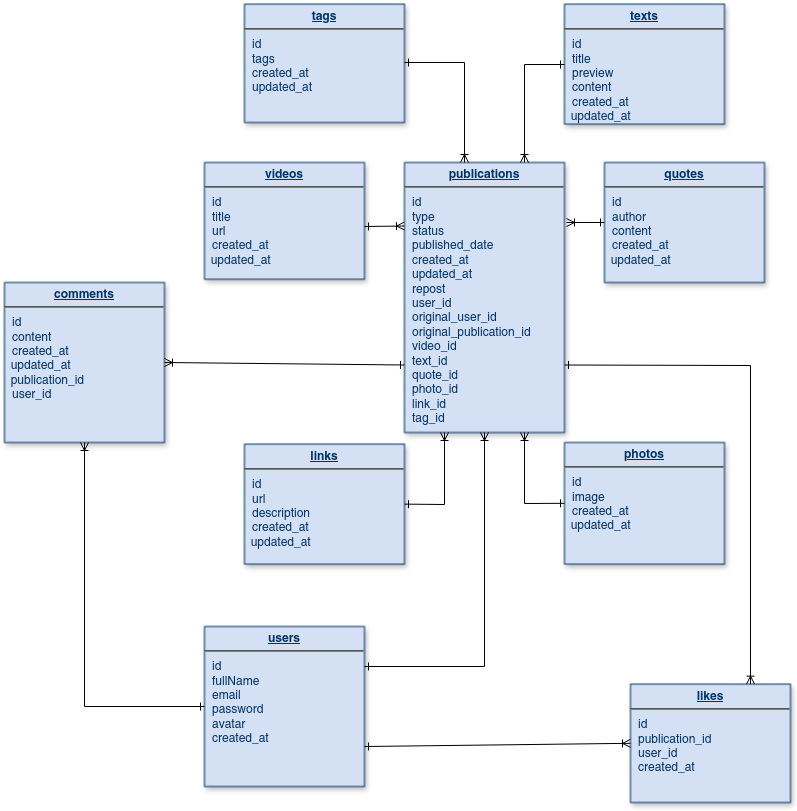

The diagram above was exported from draw.io. Its source (the exported page's mxGraphModel, read from the mxfile embedded in the PNG):
<mxGraphModel dx="1434" dy="665" grid="1" gridSize="10" guides="1" tooltips="1" connect="1" arrows="1" fold="1" page="1" pageScale="1" pageWidth="826" pageHeight="1169" background="none" math="0" shadow="0">
  <root>
    <mxCell id="0" />
    <mxCell id="1" parent="0" />
    <mxCell id="19" value="&lt;p style=&quot;margin: 0px; margin-top: 4px; text-align: center; text-decoration: underline;&quot;&gt;&lt;b&gt;comments&lt;/b&gt;&lt;/p&gt;&lt;hr&gt;&lt;p style=&quot;margin: 0px; margin-left: 8px;&quot;&gt;id&lt;br&gt;&lt;/p&gt;&lt;p style=&quot;margin: 0px; margin-left: 8px;&quot;&gt;content&lt;/p&gt;&lt;p style=&quot;margin: 0px; margin-left: 8px;&quot;&gt;&lt;span style=&quot;background-color: initial;&quot;&gt;created_at&lt;/span&gt;&lt;/p&gt;&lt;div&gt;&lt;span style=&quot;background-color: initial;&quot;&gt;&amp;nbsp; updated_at&lt;/span&gt;&lt;/div&gt;&lt;div&gt;&lt;span style=&quot;background-color: initial;&quot;&gt;&amp;nbsp; publication_id&lt;br&gt;&lt;/span&gt;&lt;/div&gt;&lt;p style=&quot;margin: 0px; margin-left: 8px;&quot;&gt;user_id&lt;/p&gt;" style="verticalAlign=top;align=left;overflow=fill;fontSize=12;fontFamily=Helvetica;html=1;strokeColor=#003366;shadow=1;fillColor=#D4E1F5;fontColor=#003366" parent="1" vertex="1">
      <mxGeometry x="40" y="320" width="160" height="160" as="geometry" />
    </mxCell>
    <mxCell id="23" value="&lt;p style=&quot;margin: 0px; margin-top: 4px; text-align: center; text-decoration: underline;&quot;&gt;&lt;b&gt;publications&lt;/b&gt;&lt;/p&gt;&lt;hr&gt;&lt;p style=&quot;margin: 0px; margin-left: 8px;&quot;&gt;id&lt;/p&gt;&lt;p style=&quot;margin: 0px; margin-left: 8px;&quot;&gt;type&lt;/p&gt;&lt;p style=&quot;margin: 0px 0px 0px 8px;&quot;&gt;status&lt;/p&gt;&lt;p style=&quot;margin: 0px; margin-left: 8px;&quot;&gt;published_date&lt;br&gt;&lt;/p&gt;&lt;p style=&quot;margin: 0px; margin-left: 8px;&quot;&gt;&lt;span style=&quot;background-color: initial;&quot;&gt;created_at&lt;/span&gt;&lt;/p&gt;&lt;p style=&quot;margin: 0px; margin-left: 8px;&quot;&gt;&lt;span style=&quot;background-color: initial;&quot;&gt;updated_at&lt;br&gt;&lt;/span&gt;&lt;/p&gt;&lt;p style=&quot;margin: 0px; margin-left: 8px;&quot;&gt;repost&lt;br&gt;&lt;/p&gt;&lt;p style=&quot;margin: 0px; margin-left: 8px;&quot;&gt;user_id&lt;/p&gt;&lt;p style=&quot;margin: 0px; margin-left: 8px;&quot;&gt;original_user_id&lt;/p&gt;&lt;p style=&quot;margin: 0px; margin-left: 8px;&quot;&gt;original_publication_id&lt;/p&gt;&lt;p style=&quot;margin: 0px; margin-left: 8px;&quot;&gt;video_id&lt;/p&gt;&lt;p style=&quot;margin: 0px; margin-left: 8px;&quot;&gt;text_id&lt;/p&gt;&lt;p style=&quot;margin: 0px; margin-left: 8px;&quot;&gt;quote_id&lt;/p&gt;&lt;p style=&quot;margin: 0px; margin-left: 8px;&quot;&gt;photo_id&lt;/p&gt;&lt;p style=&quot;margin: 0px; margin-left: 8px;&quot;&gt;link_id&lt;/p&gt;&lt;p style=&quot;margin: 0px; margin-left: 8px;&quot;&gt;tag_id&lt;br&gt;&lt;/p&gt;" style="verticalAlign=top;align=left;overflow=fill;fontSize=12;fontFamily=Helvetica;html=1;strokeColor=#003366;shadow=1;fillColor=#D4E1F5;fontColor=#003366" parent="1" vertex="1">
      <mxGeometry x="440" y="200" width="160" height="270" as="geometry" />
    </mxCell>
    <mxCell id="25" value="&lt;p style=&quot;margin: 0px; margin-top: 4px; text-align: center; text-decoration: underline;&quot;&gt;&lt;strong&gt;users&lt;/strong&gt;&lt;/p&gt;&lt;hr&gt;&lt;p style=&quot;margin: 0px; margin-left: 8px;&quot;&gt;id&lt;/p&gt;&lt;p style=&quot;margin: 0px; margin-left: 8px;&quot;&gt;fullName&lt;/p&gt;&lt;p style=&quot;margin: 0px; margin-left: 8px;&quot;&gt;email&lt;/p&gt;&lt;p style=&quot;margin: 0px; margin-left: 8px;&quot;&gt;password&lt;/p&gt;&lt;p style=&quot;margin: 0px; margin-left: 8px;&quot;&gt;avatar&lt;/p&gt;&lt;p style=&quot;margin: 0px; margin-left: 8px;&quot;&gt;created_at&lt;/p&gt;" style="verticalAlign=top;align=left;overflow=fill;fontSize=12;fontFamily=Helvetica;html=1;strokeColor=#003366;shadow=1;fillColor=#D4E1F5;fontColor=#003366" parent="1" vertex="1">
      <mxGeometry x="240" y="664" width="160" height="160" as="geometry" />
    </mxCell>
    <mxCell id="35" value="&lt;p style=&quot;margin: 0px; margin-top: 4px; text-align: center; text-decoration: underline;&quot;&gt;&lt;strong&gt;videos&lt;/strong&gt;&lt;/p&gt;&lt;hr&gt;&lt;p style=&quot;margin: 0px; margin-left: 8px;&quot;&gt;id&lt;/p&gt;&lt;p style=&quot;margin: 0px; margin-left: 8px;&quot;&gt;title&lt;/p&gt;&lt;p style=&quot;margin: 0px; margin-left: 8px;&quot;&gt;url&lt;/p&gt;&lt;p style=&quot;margin: 0px; margin-left: 8px;&quot;&gt;&lt;span style=&quot;background-color: initial;&quot;&gt;created_at&lt;/span&gt;&lt;/p&gt;&lt;span style=&quot;background-color: initial;&quot;&gt;&amp;nbsp; updated_at&lt;/span&gt;&lt;p style=&quot;margin: 0px; margin-left: 8px;&quot;&gt;&lt;/p&gt;" style="verticalAlign=top;align=left;overflow=fill;fontSize=12;fontFamily=Helvetica;html=1;strokeColor=#003366;shadow=1;fillColor=#D4E1F5;fontColor=#003366" parent="1" vertex="1">
      <mxGeometry x="240" y="200" width="160" height="116.72" as="geometry" />
    </mxCell>
    <mxCell id="Bu_hMBb6ncxbFsUqz1-H-121" value="&lt;p style=&quot;margin: 0px; margin-top: 4px; text-align: center; text-decoration: underline;&quot;&gt;&lt;strong&gt;texts&lt;/strong&gt;&lt;/p&gt;&lt;hr&gt;&lt;p style=&quot;margin: 0px; margin-left: 8px;&quot;&gt;id&lt;/p&gt;&lt;p style=&quot;margin: 0px; margin-left: 8px;&quot;&gt;title&lt;/p&gt;&lt;p style=&quot;margin: 0px; margin-left: 8px;&quot;&gt;preview&lt;/p&gt;&lt;p style=&quot;margin: 0px; margin-left: 8px;&quot;&gt;&lt;span style=&quot;white-space: pre-wrap; background-color: initial;&quot;&gt;content&lt;/span&gt;&lt;/p&gt;&lt;p style=&quot;margin: 0px; margin-left: 8px;&quot;&gt;&lt;span style=&quot;background-color: initial;&quot;&gt;created_at&lt;/span&gt;&lt;/p&gt;&lt;span style=&quot;background-color: initial;&quot;&gt;&amp;nbsp; updated_at&lt;/span&gt;&lt;p style=&quot;margin: 0px; margin-left: 8px;&quot;&gt;&lt;/p&gt;" style="verticalAlign=top;align=left;overflow=fill;fontSize=12;fontFamily=Helvetica;html=1;strokeColor=#003366;shadow=1;fillColor=#D4E1F5;fontColor=#003366" parent="1" vertex="1">
      <mxGeometry x="600" y="41.640000000000015" width="160" height="120" as="geometry" />
    </mxCell>
    <mxCell id="Bu_hMBb6ncxbFsUqz1-H-126" value="&lt;p style=&quot;margin: 0px; margin-top: 4px; text-align: center; text-decoration: underline;&quot;&gt;&lt;b&gt;quotes&lt;/b&gt;&lt;/p&gt;&lt;hr&gt;&lt;p style=&quot;margin: 0px; margin-left: 8px;&quot;&gt;id&lt;/p&gt;&lt;p style=&quot;margin: 0px; margin-left: 8px;&quot;&gt;&lt;span style=&quot;white-space: pre-wrap;&quot; data-src-align=&quot;0:5&quot; class=&quot;EzKURWReUAB5oZgtQNkl&quot;&gt;author&lt;/span&gt;&lt;br&gt;&lt;/p&gt;&lt;p style=&quot;margin: 0px; margin-left: 8px;&quot;&gt;&lt;span style=&quot;white-space: pre-wrap;&quot;&gt;content&lt;/span&gt;&lt;br&gt;&lt;/p&gt;&lt;p style=&quot;margin: 0px; margin-left: 8px;&quot;&gt;&lt;span style=&quot;background-color: initial;&quot;&gt;created_at&lt;/span&gt;&lt;/p&gt;&lt;span style=&quot;background-color: initial;&quot;&gt;&amp;nbsp; updated_at&lt;/span&gt;&lt;p style=&quot;margin: 0px; margin-left: 8px;&quot;&gt;&lt;/p&gt;" style="verticalAlign=top;align=left;overflow=fill;fontSize=12;fontFamily=Helvetica;html=1;strokeColor=#003366;shadow=1;fillColor=#D4E1F5;fontColor=#003366" parent="1" vertex="1">
      <mxGeometry x="640" y="200" width="160" height="120" as="geometry" />
    </mxCell>
    <mxCell id="En4P59nBTayrIF0M59aB-35" value="&lt;p style=&quot;margin: 0px; margin-top: 4px; text-align: center; text-decoration: underline;&quot;&gt;&lt;b&gt;photos&lt;/b&gt;&lt;/p&gt;&lt;hr&gt;&lt;p style=&quot;margin: 0px; margin-left: 8px;&quot;&gt;id&lt;/p&gt;&lt;p style=&quot;margin: 0px; margin-left: 8px;&quot;&gt;&lt;span style=&quot;white-space: pre-wrap;&quot; data-src-align=&quot;0:5&quot; class=&quot;EzKURWReUAB5oZgtQNkl&quot;&gt;image&lt;/span&gt;&lt;/p&gt;&lt;p style=&quot;margin: 0px; margin-left: 8px;&quot;&gt;&lt;span style=&quot;background-color: initial;&quot;&gt;created_at&lt;/span&gt;&lt;/p&gt;&lt;span style=&quot;background-color: initial;&quot;&gt;&amp;nbsp; updated_at&lt;/span&gt;&lt;p style=&quot;margin: 0px; margin-left: 8px;&quot;&gt;&lt;/p&gt;" style="verticalAlign=top;align=left;overflow=fill;fontSize=12;fontFamily=Helvetica;html=1;strokeColor=#003366;shadow=1;fillColor=#D4E1F5;fontColor=#003366" parent="1" vertex="1">
      <mxGeometry x="600" y="480" width="160" height="121.64" as="geometry" />
    </mxCell>
    <mxCell id="En4P59nBTayrIF0M59aB-36" value="&lt;p style=&quot;margin: 0px; margin-top: 4px; text-align: center; text-decoration: underline;&quot;&gt;&lt;b&gt;links&lt;/b&gt;&lt;/p&gt;&lt;hr&gt;&lt;p style=&quot;margin: 0px; margin-left: 8px;&quot;&gt;id&lt;/p&gt;&lt;p style=&quot;margin: 0px; margin-left: 8px;&quot;&gt;&lt;span style=&quot;white-space: pre-wrap;&quot; data-src-align=&quot;0:5&quot; class=&quot;EzKURWReUAB5oZgtQNkl&quot;&gt;url&lt;/span&gt;&lt;/p&gt;&lt;p style=&quot;margin: 0px; margin-left: 8px;&quot;&gt;&lt;span style=&quot;white-space: pre-wrap;&quot; data-src-align=&quot;0:5&quot; class=&quot;EzKURWReUAB5oZgtQNkl&quot;&gt;description&lt;/span&gt;&lt;/p&gt;&lt;p style=&quot;margin: 0px; margin-left: 8px;&quot;&gt;&lt;span style=&quot;background-color: initial;&quot;&gt;created_at&lt;/span&gt;&lt;/p&gt;&lt;span style=&quot;background-color: initial;&quot;&gt;&amp;nbsp; updated_at&lt;/span&gt;&lt;p style=&quot;margin: 0px; margin-left: 8px;&quot;&gt;&lt;/p&gt;" style="verticalAlign=top;align=left;overflow=fill;fontSize=12;fontFamily=Helvetica;html=1;strokeColor=#003366;shadow=1;fillColor=#D4E1F5;fontColor=#003366" parent="1" vertex="1">
      <mxGeometry x="280" y="481.64" width="160" height="120" as="geometry" />
    </mxCell>
    <mxCell id="KBRTVxKUymFoqiNVbtnT-36" value="" style="endArrow=ERone;html=1;rounded=0;startArrow=ERoneToMany;startFill=0;endFill=0;exitX=0.5;exitY=0;exitDx=0;exitDy=0;" parent="1" edge="1">
      <mxGeometry width="50" height="50" relative="1" as="geometry">
        <mxPoint x="560" y="200" as="sourcePoint" />
        <mxPoint x="600" y="102" as="targetPoint" />
        <Array as="points">
          <mxPoint x="560" y="102" />
        </Array>
      </mxGeometry>
    </mxCell>
    <mxCell id="KBRTVxKUymFoqiNVbtnT-37" value="" style="endArrow=ERone;html=1;rounded=0;startArrow=ERoneToMany;startFill=0;endFill=0;exitX=1;exitY=0.5;exitDx=0;exitDy=0;entryX=0;entryY=0.75;entryDx=0;entryDy=0;" parent="1" source="19" target="23" edge="1">
      <mxGeometry width="50" height="50" relative="1" as="geometry">
        <mxPoint x="380" y="360" as="sourcePoint" />
        <mxPoint x="440" y="380" as="targetPoint" />
      </mxGeometry>
    </mxCell>
    <mxCell id="KBRTVxKUymFoqiNVbtnT-38" value="" style="endArrow=ERone;html=1;rounded=0;startArrow=ERoneToMany;startFill=0;endFill=0;exitX=0;exitY=0.25;exitDx=0;exitDy=0;" parent="1" edge="1">
      <mxGeometry width="50" height="50" relative="1" as="geometry">
        <mxPoint x="440" y="263.5" as="sourcePoint" />
        <mxPoint x="400" y="264" as="targetPoint" />
        <Array as="points" />
      </mxGeometry>
    </mxCell>
    <mxCell id="KBRTVxKUymFoqiNVbtnT-39" value="" style="endArrow=ERone;html=1;rounded=0;startArrow=ERoneToMany;startFill=0;endFill=0;exitX=0.25;exitY=1;exitDx=0;exitDy=0;entryX=1;entryY=0.5;entryDx=0;entryDy=0;" parent="1" source="23" target="En4P59nBTayrIF0M59aB-36" edge="1">
      <mxGeometry width="50" height="50" relative="1" as="geometry">
        <mxPoint x="450" y="530" as="sourcePoint" />
        <mxPoint x="500" y="480" as="targetPoint" />
        <Array as="points">
          <mxPoint x="480" y="542" />
        </Array>
      </mxGeometry>
    </mxCell>
    <mxCell id="KBRTVxKUymFoqiNVbtnT-40" value="" style="endArrow=ERone;html=1;rounded=0;startArrow=ERoneToMany;startFill=0;endFill=0;entryX=0;entryY=0.5;entryDx=0;entryDy=0;exitX=0.75;exitY=1;exitDx=0;exitDy=0;" parent="1" source="23" target="En4P59nBTayrIF0M59aB-35" edge="1">
      <mxGeometry width="50" height="50" relative="1" as="geometry">
        <mxPoint x="530" y="510" as="sourcePoint" />
        <mxPoint x="580" y="460" as="targetPoint" />
        <Array as="points">
          <mxPoint x="560" y="541" />
        </Array>
      </mxGeometry>
    </mxCell>
    <mxCell id="KBRTVxKUymFoqiNVbtnT-41" value="" style="endArrow=ERone;html=1;rounded=0;startArrow=ERoneToMany;startFill=0;endFill=0;entryX=0;entryY=0.5;entryDx=0;entryDy=0;" parent="1" target="Bu_hMBb6ncxbFsUqz1-H-126" edge="1">
      <mxGeometry width="50" height="50" relative="1" as="geometry">
        <mxPoint x="602" y="260" as="sourcePoint" />
        <mxPoint x="670" y="380" as="targetPoint" />
      </mxGeometry>
    </mxCell>
    <mxCell id="KBRTVxKUymFoqiNVbtnT-42" value="" style="endArrow=ERone;html=1;rounded=0;startArrow=ERoneToMany;startFill=0;endFill=0;entryX=1;entryY=0.25;entryDx=0;entryDy=0;exitX=0.5;exitY=1;exitDx=0;exitDy=0;" parent="1" source="23" target="25" edge="1">
      <mxGeometry width="50" height="50" relative="1" as="geometry">
        <mxPoint x="430" y="720" as="sourcePoint" />
        <mxPoint x="590" y="720" as="targetPoint" />
        <Array as="points">
          <mxPoint x="520" y="704" />
        </Array>
      </mxGeometry>
    </mxCell>
    <mxCell id="KBRTVxKUymFoqiNVbtnT-47" value="&lt;p style=&quot;margin: 0px; margin-top: 4px; text-align: center; text-decoration: underline;&quot;&gt;&lt;b&gt;likes&lt;/b&gt;&lt;/p&gt;&lt;hr&gt;&lt;p style=&quot;margin: 0px; margin-left: 8px;&quot;&gt;id&lt;br&gt;publication_id&lt;/p&gt;&lt;p style=&quot;margin: 0px; margin-left: 8px;&quot;&gt;user_id&lt;/p&gt;&lt;p style=&quot;margin: 0px; margin-left: 8px;&quot;&gt;&lt;span style=&quot;background-color: initial;&quot;&gt;created_at&lt;/span&gt;&lt;/p&gt;&lt;span style=&quot;background-color: initial;&quot;&gt;&lt;/span&gt;&lt;p style=&quot;margin: 0px; margin-left: 8px;&quot;&gt;&lt;/p&gt;" style="verticalAlign=top;align=left;overflow=fill;fontSize=12;fontFamily=Helvetica;html=1;strokeColor=#003366;shadow=1;fillColor=#D4E1F5;fontColor=#003366" parent="1" vertex="1">
      <mxGeometry x="666" y="721.64" width="160" height="118.36" as="geometry" />
    </mxCell>
    <mxCell id="KBRTVxKUymFoqiNVbtnT-48" value="" style="endArrow=ERone;html=1;rounded=0;startArrow=ERoneToMany;startFill=0;endFill=0;entryX=0;entryY=0.5;entryDx=0;entryDy=0;exitX=0.5;exitY=1;exitDx=0;exitDy=0;" parent="1" source="19" target="25" edge="1">
      <mxGeometry width="50" height="50" relative="1" as="geometry">
        <mxPoint x="70" y="570" as="sourcePoint" />
        <mxPoint x="190" y="440" as="targetPoint" />
        <Array as="points">
          <mxPoint x="120" y="744" />
        </Array>
      </mxGeometry>
    </mxCell>
    <mxCell id="KBRTVxKUymFoqiNVbtnT-49" value="" style="endArrow=ERone;html=1;rounded=0;startArrow=ERoneToMany;startFill=0;endFill=0;entryX=1;entryY=0.75;entryDx=0;entryDy=0;exitX=0.75;exitY=0;exitDx=0;exitDy=0;" parent="1" source="KBRTVxKUymFoqiNVbtnT-47" target="23" edge="1">
      <mxGeometry width="50" height="50" relative="1" as="geometry">
        <mxPoint x="920" y="725.6399999999999" as="sourcePoint" />
        <mxPoint x="600" y="384" as="targetPoint" />
        <Array as="points">
          <mxPoint x="786" y="403" />
        </Array>
      </mxGeometry>
    </mxCell>
    <mxCell id="KBRTVxKUymFoqiNVbtnT-50" value="" style="endArrow=ERone;html=1;rounded=0;startArrow=ERoneToMany;startFill=0;endFill=0;exitX=0;exitY=0.5;exitDx=0;exitDy=0;entryX=1;entryY=0.75;entryDx=0;entryDy=0;" parent="1" source="KBRTVxKUymFoqiNVbtnT-47" target="25" edge="1">
      <mxGeometry width="50" height="50" relative="1" as="geometry">
        <mxPoint x="540" y="803" as="sourcePoint" />
        <mxPoint x="410" y="781" as="targetPoint" />
        <Array as="points" />
      </mxGeometry>
    </mxCell>
    <mxCell id="bAIyk8YcbwBSa77_3uFs-35" value="&lt;p style=&quot;margin: 0px; margin-top: 4px; text-align: center; text-decoration: underline;&quot;&gt;&lt;b&gt;tags&lt;/b&gt;&lt;/p&gt;&lt;hr&gt;&lt;p style=&quot;margin: 0px; margin-left: 8px;&quot;&gt;id&lt;/p&gt;&lt;p style=&quot;margin: 0px; margin-left: 8px;&quot;&gt;tags&lt;br&gt;&lt;/p&gt;&lt;p style=&quot;margin: 0px; margin-left: 8px;&quot;&gt;&lt;span style=&quot;background-color: initial;&quot;&gt;created_at&lt;/span&gt;&lt;/p&gt;&lt;p style=&quot;margin: 0px; margin-left: 8px;&quot;&gt;&lt;span style=&quot;background-color: initial;&quot;&gt;updated_at&lt;br&gt;&lt;/span&gt;&lt;/p&gt;&lt;span style=&quot;background-color: initial;&quot;&gt;&lt;/span&gt;&lt;p style=&quot;margin: 0px; margin-left: 8px;&quot;&gt;&lt;/p&gt;" style="verticalAlign=top;align=left;overflow=fill;fontSize=12;fontFamily=Helvetica;html=1;strokeColor=#003366;shadow=1;fillColor=#D4E1F5;fontColor=#003366" vertex="1" parent="1">
      <mxGeometry x="280" y="41.64" width="160" height="118.36" as="geometry" />
    </mxCell>
    <mxCell id="bAIyk8YcbwBSa77_3uFs-36" value="" style="endArrow=ERone;html=1;rounded=0;startArrow=ERoneToMany;startFill=0;endFill=0;exitX=0.5;exitY=0;exitDx=0;exitDy=0;" edge="1" parent="1">
      <mxGeometry width="50" height="50" relative="1" as="geometry">
        <mxPoint x="500" y="200" as="sourcePoint" />
        <mxPoint x="440" y="100" as="targetPoint" />
        <Array as="points">
          <mxPoint x="500" y="100" />
        </Array>
      </mxGeometry>
    </mxCell>
  </root>
</mxGraphModel>